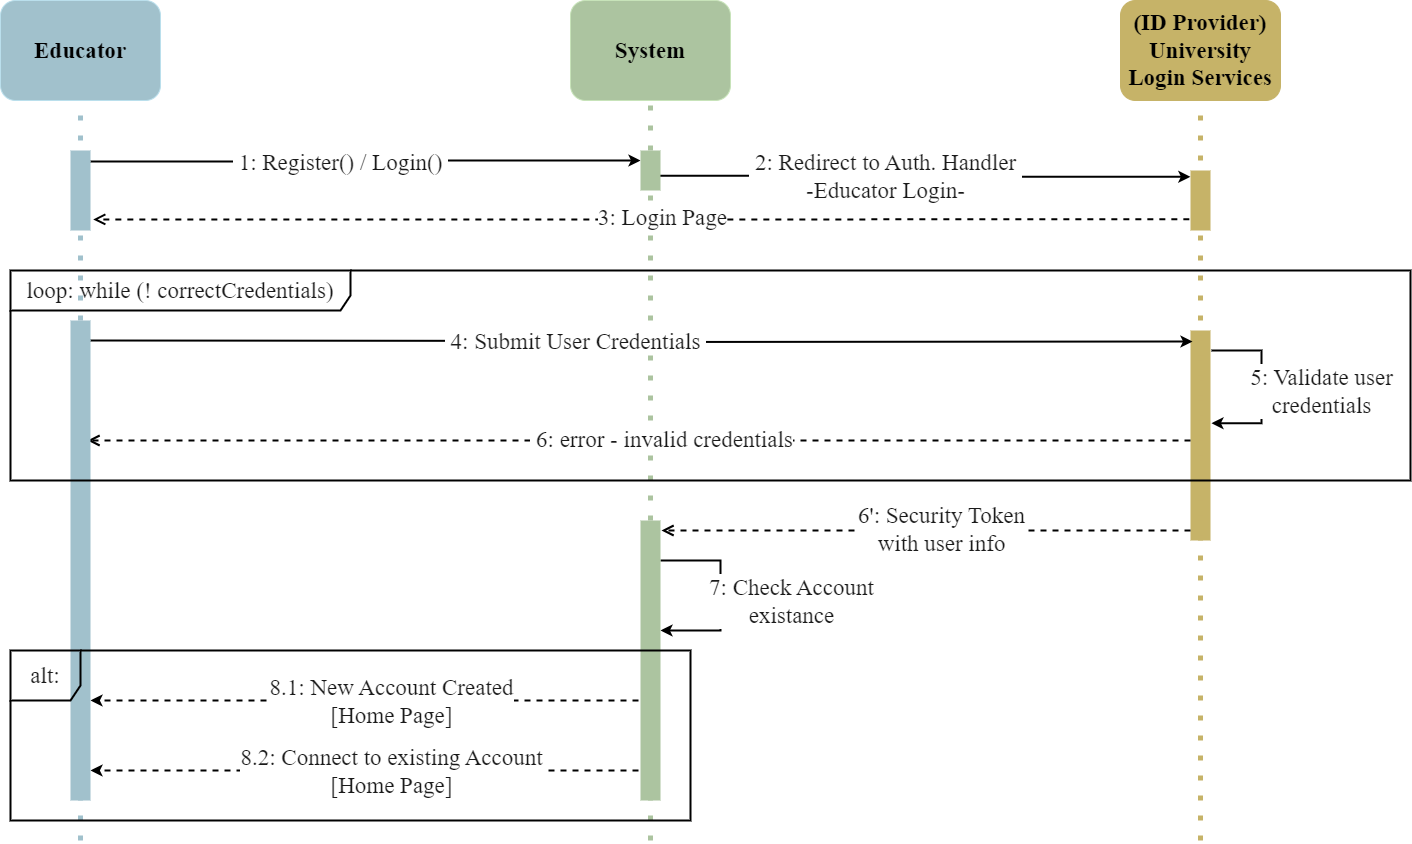

The diagram above was exported from draw.io. Its source (the exported page's mxGraphModel, read from the mxfile embedded in the PNG):
<mxGraphModel dx="1050" dy="620" grid="1" gridSize="10" guides="1" tooltips="1" connect="1" arrows="1" fold="1" page="1" pageScale="1" pageWidth="827" pageHeight="1169" background="#FFFFFF" math="0" shadow="0">
  <root>
    <mxCell id="0" />
    <mxCell id="1" parent="0" />
    <mxCell id="_tGiZjUMTv4MInLDX3iY-1" style="edgeStyle=orthogonalEdgeStyle;rounded=0;orthogonalLoop=1;jettySize=auto;html=1;dashed=1;strokeColor=#000000;strokeWidth=2;" parent="1" edge="1">
      <mxGeometry relative="1" as="geometry">
        <mxPoint x="120" y="820" as="targetPoint" />
        <mxPoint x="680" y="820" as="sourcePoint" />
      </mxGeometry>
    </mxCell>
    <mxCell id="_tGiZjUMTv4MInLDX3iY-2" value="8.2: Connect to existing Account&lt;br&gt;[Home Page]" style="edgeLabel;html=1;align=center;verticalAlign=middle;resizable=0;points=[];fontFamily=Times New Roman;fontSize=23;labelBackgroundColor=#FFFFFF;fontColor=#1A1A1A;fontStyle=0" parent="_tGiZjUMTv4MInLDX3iY-1" vertex="1" connectable="0">
      <mxGeometry x="-0.2748" y="-2" relative="1" as="geometry">
        <mxPoint x="-57" y="2" as="offset" />
      </mxGeometry>
    </mxCell>
    <mxCell id="_tGiZjUMTv4MInLDX3iY-3" value="" style="endArrow=none;dashed=1;html=1;dashPattern=1 3;strokeWidth=5;rounded=0;entryX=0.5;entryY=1;entryDx=0;entryDy=0;fillColor=#0050ef;strokeColor=#ACC4A0;" parent="1" target="_tGiZjUMTv4MInLDX3iY-21" edge="1">
      <mxGeometry width="50" height="50" relative="1" as="geometry">
        <mxPoint x="680" y="890" as="sourcePoint" />
        <mxPoint x="680" y="150" as="targetPoint" />
      </mxGeometry>
    </mxCell>
    <mxCell id="_tGiZjUMTv4MInLDX3iY-4" style="edgeStyle=orthogonalEdgeStyle;rounded=0;orthogonalLoop=1;jettySize=auto;html=1;exitX=1;exitY=0.25;exitDx=0;exitDy=0;strokeColor=#000000;strokeWidth=2;" parent="1" edge="1">
      <mxGeometry relative="1" as="geometry">
        <mxPoint x="1241" y="472.6500000000001" as="targetPoint" />
        <mxPoint x="1241" y="400" as="sourcePoint" />
        <Array as="points">
          <mxPoint x="1291" y="400.47" />
          <mxPoint x="1291" y="472.47" />
        </Array>
      </mxGeometry>
    </mxCell>
    <mxCell id="_tGiZjUMTv4MInLDX3iY-5" value="5: Validate user &lt;br style=&quot;font-size: 23px;&quot;&gt;credentials" style="edgeLabel;html=1;align=center;verticalAlign=middle;resizable=0;points=[];fontFamily=Times New Roman;fontSize=23;fontColor=#1A1A1A;labelBackgroundColor=#FFFFFF;" parent="_tGiZjUMTv4MInLDX3iY-4" vertex="1" connectable="0">
      <mxGeometry x="-0.0397" relative="1" as="geometry">
        <mxPoint x="59" y="7" as="offset" />
      </mxGeometry>
    </mxCell>
    <mxCell id="_tGiZjUMTv4MInLDX3iY-6" value="" style="rounded=0;whiteSpace=wrap;html=1;fillColor=#C6B368;strokeColor=none;" parent="1" vertex="1">
      <mxGeometry x="1220" y="380" width="20" height="210" as="geometry" />
    </mxCell>
    <mxCell id="_tGiZjUMTv4MInLDX3iY-7" value="Educator" style="rounded=1;whiteSpace=wrap;html=1;fillColor=#A1C1CC;fontColor=#000000;strokeColor=#BADFEC;fontStyle=1;fontFamily=Times New Roman;fontSize=23;" parent="1" vertex="1">
      <mxGeometry x="30" y="50" width="160" height="100" as="geometry" />
    </mxCell>
    <mxCell id="_tGiZjUMTv4MInLDX3iY-8" value="" style="endArrow=none;dashed=1;html=1;dashPattern=1 3;strokeWidth=5;entryX=0.5;entryY=1;entryDx=0;entryDy=0;fillColor=#0050ef;strokeColor=#A1C1CC;rounded=0;" parent="1" target="_tGiZjUMTv4MInLDX3iY-7" edge="1">
      <mxGeometry width="50" height="50" relative="1" as="geometry">
        <mxPoint x="110" y="890" as="sourcePoint" />
        <mxPoint x="810" y="300" as="targetPoint" />
      </mxGeometry>
    </mxCell>
    <mxCell id="_tGiZjUMTv4MInLDX3iY-9" value="System" style="rounded=1;whiteSpace=wrap;html=1;fillColor=#ACC4A0;fontColor=#000000;strokeColor=#C7E3B9;fontStyle=1;fontFamily=Times New Roman;fontSize=23;" parent="1" vertex="1">
      <mxGeometry x="600" y="50" width="160" height="100" as="geometry" />
    </mxCell>
    <mxCell id="_tGiZjUMTv4MInLDX3iY-10" value="" style="endArrow=none;dashed=1;html=1;dashPattern=1 3;strokeWidth=5;rounded=0;entryX=0.5;entryY=1;entryDx=0;entryDy=0;fillColor=#0050ef;strokeColor=#ACC4A0;" parent="1" source="_tGiZjUMTv4MInLDX3iY-21" target="_tGiZjUMTv4MInLDX3iY-9" edge="1">
      <mxGeometry width="50" height="50" relative="1" as="geometry">
        <mxPoint x="680" y="540" as="sourcePoint" />
        <mxPoint x="1170" y="300" as="targetPoint" />
      </mxGeometry>
    </mxCell>
    <mxCell id="_tGiZjUMTv4MInLDX3iY-11" value="(ID Provider)&lt;br style=&quot;font-size: 23px;&quot;&gt;University Login Services" style="rounded=1;whiteSpace=wrap;html=1;fillColor=#C6B368;fontColor=#000000;strokeColor=#c6b368;fontStyle=1;fontFamily=Times New Roman;fontSize=23;" parent="1" vertex="1">
      <mxGeometry x="1150" y="50" width="160" height="100" as="geometry" />
    </mxCell>
    <mxCell id="_tGiZjUMTv4MInLDX3iY-12" value="" style="endArrow=none;dashed=1;html=1;dashPattern=1 3;strokeWidth=5;rounded=0;entryX=0.5;entryY=1;entryDx=0;entryDy=0;fillColor=#0050ef;strokeColor=#c6b368;" parent="1" target="_tGiZjUMTv4MInLDX3iY-11" edge="1">
      <mxGeometry width="50" height="50" relative="1" as="geometry">
        <mxPoint x="1230" y="890" as="sourcePoint" />
        <mxPoint x="1720" y="300" as="targetPoint" />
      </mxGeometry>
    </mxCell>
    <mxCell id="_tGiZjUMTv4MInLDX3iY-13" style="edgeStyle=orthogonalEdgeStyle;rounded=0;orthogonalLoop=1;jettySize=auto;html=1;entryX=0;entryY=0.25;entryDx=0;entryDy=0;strokeColor=#000000;strokeWidth=2;exitX=1;exitY=0.138;exitDx=0;exitDy=0;exitPerimeter=0;" parent="1" source="_tGiZjUMTv4MInLDX3iY-20" target="_tGiZjUMTv4MInLDX3iY-21" edge="1">
      <mxGeometry relative="1" as="geometry">
        <mxPoint x="325" y="210" as="sourcePoint" />
        <mxPoint x="645" y="210" as="targetPoint" />
      </mxGeometry>
    </mxCell>
    <mxCell id="_tGiZjUMTv4MInLDX3iY-14" value="&amp;nbsp;1: Register() / Login()&amp;nbsp;" style="edgeLabel;html=1;align=center;verticalAlign=middle;resizable=0;points=[];fontFamily=Times New Roman;fontSize=23;labelBackgroundColor=#FFFFFF;fontColor=#1A1A1A;fontStyle=0" parent="_tGiZjUMTv4MInLDX3iY-13" vertex="1" connectable="0">
      <mxGeometry x="-0.3427" y="3" relative="1" as="geometry">
        <mxPoint x="69" y="3" as="offset" />
      </mxGeometry>
    </mxCell>
    <mxCell id="_tGiZjUMTv4MInLDX3iY-15" value="" style="rounded=0;whiteSpace=wrap;html=1;fillColor=#C6B368;strokeColor=none;" parent="1" vertex="1">
      <mxGeometry x="1220" y="220" width="20" height="60" as="geometry" />
    </mxCell>
    <mxCell id="_tGiZjUMTv4MInLDX3iY-16" style="edgeStyle=orthogonalEdgeStyle;rounded=0;orthogonalLoop=1;jettySize=auto;html=1;strokeColor=#000000;entryX=-0.007;entryY=0.105;entryDx=0;entryDy=0;entryPerimeter=0;strokeWidth=2;exitX=0.981;exitY=0.632;exitDx=0;exitDy=0;exitPerimeter=0;" parent="1" source="_tGiZjUMTv4MInLDX3iY-21" target="_tGiZjUMTv4MInLDX3iY-15" edge="1">
      <mxGeometry relative="1" as="geometry">
        <mxPoint x="684" y="224.7" as="sourcePoint" />
        <mxPoint x="1030" y="225" as="targetPoint" />
      </mxGeometry>
    </mxCell>
    <mxCell id="_tGiZjUMTv4MInLDX3iY-17" value="&amp;nbsp;2: Redirect to Auth. Handler&amp;nbsp;&lt;br&gt;-Educator Login-" style="edgeLabel;html=1;align=center;verticalAlign=middle;resizable=0;points=[];fontFamily=Times New Roman;fontSize=23;labelBackgroundColor=#FFFFFF;fontColor=#1A1A1A;fontStyle=0" parent="_tGiZjUMTv4MInLDX3iY-16" vertex="1" connectable="0">
      <mxGeometry x="-0.3427" y="3" relative="1" as="geometry">
        <mxPoint x="50" y="3" as="offset" />
      </mxGeometry>
    </mxCell>
    <mxCell id="_tGiZjUMTv4MInLDX3iY-18" value="" style="html=1;verticalAlign=bottom;endArrow=open;dashed=1;endSize=8;curved=0;rounded=0;exitX=-0.058;exitY=0.814;exitDx=0;exitDy=0;exitPerimeter=0;entryX=1.135;entryY=0.862;entryDx=0;entryDy=0;entryPerimeter=0;strokeColor=#000000;strokeWidth=2;" parent="1" source="_tGiZjUMTv4MInLDX3iY-15" target="_tGiZjUMTv4MInLDX3iY-20" edge="1">
      <mxGeometry relative="1" as="geometry">
        <mxPoint x="610" y="260" as="targetPoint" />
        <mxPoint x="1030" y="260" as="sourcePoint" />
      </mxGeometry>
    </mxCell>
    <mxCell id="_tGiZjUMTv4MInLDX3iY-19" value="3: Login Page" style="edgeLabel;html=1;align=center;verticalAlign=middle;resizable=0;points=[];fontSize=23;fontFamily=Times New Roman;labelBackgroundColor=#FFFFFF;fontColor=#1A1A1A;fontStyle=0" parent="_tGiZjUMTv4MInLDX3iY-18" vertex="1" connectable="0">
      <mxGeometry x="-0.1071" y="-2" relative="1" as="geometry">
        <mxPoint x="-38" as="offset" />
      </mxGeometry>
    </mxCell>
    <mxCell id="_tGiZjUMTv4MInLDX3iY-20" value="" style="rounded=0;whiteSpace=wrap;html=1;fillColor=#A1C1CC;strokeColor=none;" parent="1" vertex="1">
      <mxGeometry x="100" y="200" width="20" height="80" as="geometry" />
    </mxCell>
    <mxCell id="_tGiZjUMTv4MInLDX3iY-21" value="" style="rounded=0;whiteSpace=wrap;html=1;fillColor=#ACC4A0;strokeColor=none;" parent="1" vertex="1">
      <mxGeometry x="670" y="200" width="20" height="40" as="geometry" />
    </mxCell>
    <mxCell id="_tGiZjUMTv4MInLDX3iY-22" value="" style="html=1;verticalAlign=bottom;endArrow=open;dashed=1;endSize=8;curved=0;rounded=0;exitX=0.059;exitY=0.46;exitDx=0;exitDy=0;exitPerimeter=0;entryX=1;entryY=0.875;entryDx=0;entryDy=0;entryPerimeter=0;strokeColor=#000000;strokeWidth=2;" parent="1" edge="1">
      <mxGeometry relative="1" as="geometry">
        <mxPoint x="117" y="490" as="targetPoint" />
        <mxPoint x="1220" y="490" as="sourcePoint" />
      </mxGeometry>
    </mxCell>
    <mxCell id="_tGiZjUMTv4MInLDX3iY-23" value="&amp;nbsp;6: error - invalid credentials" style="edgeLabel;html=1;align=center;verticalAlign=middle;resizable=0;points=[];fontSize=23;fontFamily=Times New Roman;labelBackgroundColor=#FFFFFF;fontColor=#1A1A1A;fontStyle=0" parent="_tGiZjUMTv4MInLDX3iY-22" vertex="1" connectable="0">
      <mxGeometry x="-0.1071" y="-2" relative="1" as="geometry">
        <mxPoint x="-38" as="offset" />
      </mxGeometry>
    </mxCell>
    <mxCell id="_tGiZjUMTv4MInLDX3iY-24" style="edgeStyle=orthogonalEdgeStyle;rounded=0;orthogonalLoop=1;jettySize=auto;html=1;strokeColor=#000000;entryX=-0.045;entryY=0.085;entryDx=0;entryDy=0;entryPerimeter=0;strokeWidth=2;exitX=1;exitY=0.25;exitDx=0;exitDy=0;" parent="1" edge="1">
      <mxGeometry relative="1" as="geometry">
        <mxPoint x="120" y="390" as="sourcePoint" />
        <mxPoint x="1222" y="391" as="targetPoint" />
      </mxGeometry>
    </mxCell>
    <mxCell id="_tGiZjUMTv4MInLDX3iY-25" value="&amp;nbsp;4: Submit User Credentials&amp;nbsp;" style="edgeLabel;html=1;align=center;verticalAlign=middle;resizable=0;points=[];fontFamily=Times New Roman;fontSize=23;labelBackgroundColor=#FFFFFF;fontColor=#1A1A1A;fontStyle=0" parent="_tGiZjUMTv4MInLDX3iY-24" vertex="1" connectable="0">
      <mxGeometry x="-0.3427" y="3" relative="1" as="geometry">
        <mxPoint x="121" y="3" as="offset" />
      </mxGeometry>
    </mxCell>
    <mxCell id="_tGiZjUMTv4MInLDX3iY-26" style="edgeStyle=orthogonalEdgeStyle;rounded=0;orthogonalLoop=1;jettySize=auto;html=1;dashed=1;strokeColor=#000000;strokeWidth=2;" parent="1" edge="1">
      <mxGeometry relative="1" as="geometry">
        <mxPoint x="120" y="750" as="targetPoint" />
        <mxPoint x="680" y="750" as="sourcePoint" />
      </mxGeometry>
    </mxCell>
    <mxCell id="_tGiZjUMTv4MInLDX3iY-27" value="8.1: New Account Created&lt;br&gt;[Home Page]" style="edgeLabel;html=1;align=center;verticalAlign=middle;resizable=0;points=[];fontFamily=Times New Roman;fontSize=23;labelBackgroundColor=#FFFFFF;fontColor=#1A1A1A;fontStyle=0" parent="_tGiZjUMTv4MInLDX3iY-26" vertex="1" connectable="0">
      <mxGeometry x="-0.2748" y="-2" relative="1" as="geometry">
        <mxPoint x="-57" y="2" as="offset" />
      </mxGeometry>
    </mxCell>
    <mxCell id="_tGiZjUMTv4MInLDX3iY-28" style="edgeStyle=orthogonalEdgeStyle;rounded=0;orthogonalLoop=1;jettySize=auto;html=1;exitX=1;exitY=0.375;exitDx=0;exitDy=0;exitPerimeter=0;strokeColor=#000000;strokeWidth=2;" parent="1" edge="1">
      <mxGeometry relative="1" as="geometry">
        <mxPoint x="690" y="680" as="targetPoint" />
        <mxPoint x="690" y="610" as="sourcePoint" />
        <Array as="points">
          <mxPoint x="750" y="610" />
          <mxPoint x="750" y="680" />
          <mxPoint x="690" y="680" />
        </Array>
      </mxGeometry>
    </mxCell>
    <mxCell id="_tGiZjUMTv4MInLDX3iY-29" value="7:&amp;nbsp;Check Account &lt;br style=&quot;font-size: 23px;&quot;&gt;existance" style="edgeLabel;html=1;align=center;verticalAlign=middle;resizable=0;points=[];fontSize=23;fontFamily=Times New Roman;labelBackgroundColor=#FFFFFF;fontColor=#1A1A1A;fontStyle=0" parent="_tGiZjUMTv4MInLDX3iY-28" vertex="1" connectable="0">
      <mxGeometry x="0.1322" relative="1" as="geometry">
        <mxPoint x="70" y="-8" as="offset" />
      </mxGeometry>
    </mxCell>
    <mxCell id="_tGiZjUMTv4MInLDX3iY-30" value="" style="rounded=0;whiteSpace=wrap;html=1;fillColor=#ACC4A0;strokeColor=none;" parent="1" vertex="1">
      <mxGeometry x="670" y="570" width="20" height="280" as="geometry" />
    </mxCell>
    <mxCell id="_tGiZjUMTv4MInLDX3iY-31" value="" style="html=1;verticalAlign=bottom;endArrow=open;dashed=1;endSize=8;curved=0;rounded=0;exitX=-0.167;exitY=0.923;exitDx=0;exitDy=0;exitPerimeter=0;entryX=1.056;entryY=0.08;entryDx=0;entryDy=0;entryPerimeter=0;strokeColor=#000000;strokeWidth=2;" parent="1" edge="1">
      <mxGeometry relative="1" as="geometry">
        <mxPoint x="691" y="580" as="targetPoint" />
        <mxPoint x="1220" y="580" as="sourcePoint" />
      </mxGeometry>
    </mxCell>
    <mxCell id="_tGiZjUMTv4MInLDX3iY-32" value="6': Security Token&lt;br style=&quot;font-size: 23px;&quot;&gt;with user info" style="edgeLabel;html=1;align=center;verticalAlign=middle;resizable=0;points=[];fontSize=23;fontFamily=Times New Roman;labelBackgroundColor=#FFFFFF;fontColor=#1A1A1A;fontStyle=0" parent="_tGiZjUMTv4MInLDX3iY-31" vertex="1" connectable="0">
      <mxGeometry x="-0.1071" y="-2" relative="1" as="geometry">
        <mxPoint x="-14" as="offset" />
      </mxGeometry>
    </mxCell>
    <mxCell id="_tGiZjUMTv4MInLDX3iY-33" value="" style="rounded=0;whiteSpace=wrap;html=1;fillColor=#A1C1CC;strokeColor=none;" parent="1" vertex="1">
      <mxGeometry x="100" y="370" width="20" height="480" as="geometry" />
    </mxCell>
    <mxCell id="_tGiZjUMTv4MInLDX3iY-34" value="loop: while (! correctCredentials)" style="shape=umlFrame;whiteSpace=wrap;html=1;pointerEvents=0;width=340;height=40;strokeColor=#000000;fontFamily=Times New Roman;fontSize=23;labelBackgroundColor=none;fontColor=#1A1A1A;fillColor=none;fontStyle=0;strokeWidth=2;" parent="1" vertex="1">
      <mxGeometry x="40" y="320" width="1400" height="210" as="geometry" />
    </mxCell>
    <mxCell id="_tGiZjUMTv4MInLDX3iY-35" value="alt:" style="shape=umlFrame;whiteSpace=wrap;html=1;pointerEvents=0;width=70;height=50;strokeColor=#000000;fontFamily=Times New Roman;fontSize=23;labelBackgroundColor=none;fontColor=#1A1A1A;fillColor=none;fontStyle=0;strokeWidth=2;" parent="1" vertex="1">
      <mxGeometry x="40" y="700" width="680" height="170" as="geometry" />
    </mxCell>
  </root>
</mxGraphModel>